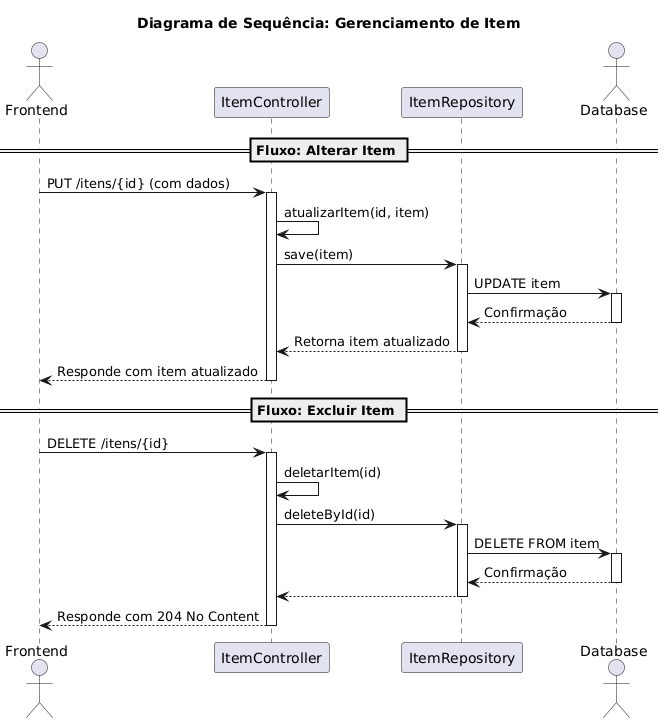

The diagram above was rendered by PlantUML. Its source (embedded in the PNG):
@startuml
title Diagrama de Sequência: Gerenciamento de Item

actor Frontend
participant ItemController
participant ItemRepository
actor Database

== Fluxo: Alterar Item ==
Frontend -> ItemController: PUT /itens/{id} (com dados)
activate ItemController
ItemController -> ItemController: atualizarItem(id, item)
ItemController -> ItemRepository: save(item)
activate ItemRepository
ItemRepository -> Database: UPDATE item
activate Database
Database --> ItemRepository: Confirmação
deactivate Database
ItemRepository --> ItemController: Retorna item atualizado
deactivate ItemRepository
ItemController --> Frontend: Responde com item atualizado
deactivate ItemController

== Fluxo: Excluir Item ==
Frontend -> ItemController: DELETE /itens/{id}
activate ItemController
ItemController -> ItemController: deletarItem(id)
ItemController -> ItemRepository: deleteById(id)
activate ItemRepository
ItemRepository -> Database: DELETE FROM item
activate Database
Database --> ItemRepository: Confirmação
deactivate Database
ItemRepository --> ItemController
deactivate ItemRepository
ItemController --> Frontend: Responde com 204 No Content
deactivate ItemController
@enduml